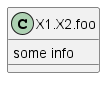

The diagram above was rendered by PlantUML. Its source (embedded in the PNG):
@startuml

set namespaceSeparator none
class X1.X2.foo {
  some info
}

@enduml